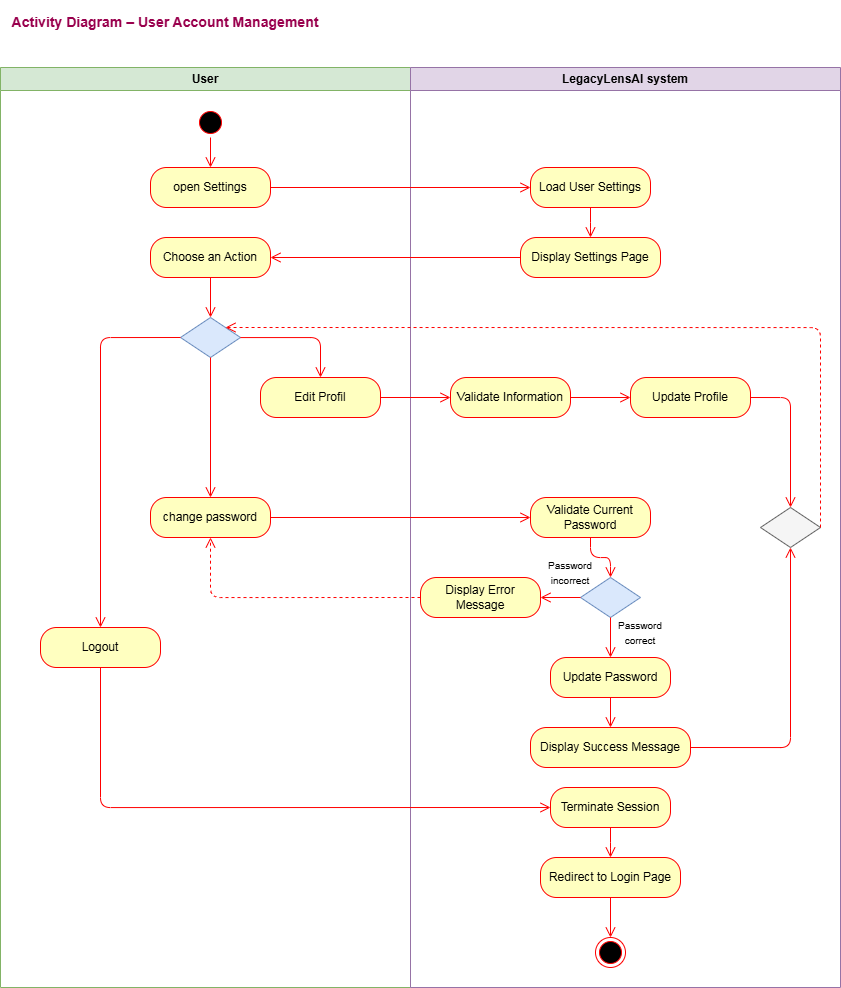

The diagram above was exported from draw.io. Its source (the exported page's mxGraphModel, read from the mxfile embedded in the PNG):
<mxGraphModel dx="1100" dy="633" grid="1" gridSize="10" guides="1" tooltips="1" connect="1" arrows="1" fold="1" page="1" pageScale="1" pageWidth="3300" pageHeight="4681" math="0" shadow="0">
  <root>
    <mxCell id="0" />
    <mxCell id="1" parent="0" />
    <mxCell id="2" value="&lt;h3&gt;&lt;font style=&quot;color: rgb(153, 0, 77);&quot;&gt;Activity Diagram – User Account Management&lt;/font&gt;&lt;/h3&gt;" style="text;strokeColor=none;align=center;fillColor=none;html=1;verticalAlign=middle;whiteSpace=wrap;rounded=0;" vertex="1" parent="1">
      <mxGeometry x="10" y="20" width="310" height="30" as="geometry" />
    </mxCell>
    <mxCell id="3" value="User" style="swimlane;whiteSpace=wrap;html=1;fillColor=#d5e8d4;strokeColor=#82b366;" vertex="1" parent="1">
      <mxGeometry y="80" width="410" height="920" as="geometry" />
    </mxCell>
    <mxCell id="5" value="" style="ellipse;html=1;shape=startState;fillColor=#000000;strokeColor=#ff0000;" vertex="1" parent="3">
      <mxGeometry x="195" y="40" width="30" height="30" as="geometry" />
    </mxCell>
    <mxCell id="6" value="" style="edgeStyle=orthogonalEdgeStyle;html=1;verticalAlign=bottom;endArrow=open;endSize=8;strokeColor=#ff0000;entryX=0.5;entryY=0;entryDx=0;entryDy=0;" edge="1" source="5" parent="3" target="7">
      <mxGeometry relative="1" as="geometry">
        <mxPoint x="160" y="100" as="targetPoint" />
      </mxGeometry>
    </mxCell>
    <mxCell id="7" value="open Settings" style="rounded=1;whiteSpace=wrap;html=1;arcSize=40;fontColor=#000000;fillColor=#ffffc0;strokeColor=#ff0000;" vertex="1" parent="3">
      <mxGeometry x="150" y="100" width="120" height="40" as="geometry" />
    </mxCell>
    <mxCell id="14" value="Choose an Action" style="rounded=1;whiteSpace=wrap;html=1;arcSize=40;fontColor=#000000;fillColor=#ffffc0;strokeColor=#ff0000;" vertex="1" parent="3">
      <mxGeometry x="150" y="170" width="120" height="40" as="geometry" />
    </mxCell>
    <mxCell id="15" value="" style="edgeStyle=orthogonalEdgeStyle;html=1;verticalAlign=bottom;endArrow=open;endSize=8;strokeColor=#ff0000;entryX=0.5;entryY=0;entryDx=0;entryDy=0;" edge="1" source="14" parent="3" target="16">
      <mxGeometry relative="1" as="geometry">
        <mxPoint x="160" y="250" as="targetPoint" />
      </mxGeometry>
    </mxCell>
    <mxCell id="16" value="" style="rhombus;whiteSpace=wrap;html=1;fillColor=#dae8fc;strokeColor=#6c8ebf;" vertex="1" parent="3">
      <mxGeometry x="180" y="250" width="60" height="40" as="geometry" />
    </mxCell>
    <mxCell id="17" value="" style="edgeStyle=orthogonalEdgeStyle;html=1;align=left;verticalAlign=bottom;endArrow=open;endSize=8;strokeColor=#ff0000;entryX=0.5;entryY=0;entryDx=0;entryDy=0;" edge="1" source="16" parent="3" target="25">
      <mxGeometry x="-1" relative="1" as="geometry">
        <mxPoint x="250" y="350" as="targetPoint" />
      </mxGeometry>
    </mxCell>
    <mxCell id="18" value="" style="edgeStyle=orthogonalEdgeStyle;html=1;align=left;verticalAlign=top;endArrow=open;endSize=8;strokeColor=#ff0000;" edge="1" source="16" parent="3" target="23">
      <mxGeometry x="-1" relative="1" as="geometry">
        <mxPoint x="160" y="350" as="targetPoint" />
      </mxGeometry>
    </mxCell>
    <mxCell id="20" value="" style="edgeStyle=orthogonalEdgeStyle;html=1;align=left;verticalAlign=top;endArrow=open;endSize=8;strokeColor=#ff0000;exitX=0;exitY=0.5;exitDx=0;exitDy=0;entryX=0.5;entryY=0;entryDx=0;entryDy=0;" edge="1" parent="3" source="16" target="21">
      <mxGeometry x="-1" relative="1" as="geometry">
        <mxPoint x="60" y="350" as="targetPoint" />
        <mxPoint x="170" y="300" as="sourcePoint" />
      </mxGeometry>
    </mxCell>
    <mxCell id="21" value="&lt;span style=&quot;color: rgb(0, 0, 0);&quot;&gt;Logout&lt;/span&gt;" style="rounded=1;whiteSpace=wrap;html=1;arcSize=40;fontColor=#000000;fillColor=#ffffc0;strokeColor=#ff0000;" vertex="1" parent="3">
      <mxGeometry x="40" y="560" width="120" height="40" as="geometry" />
    </mxCell>
    <mxCell id="23" value="change password" style="rounded=1;whiteSpace=wrap;html=1;arcSize=40;fontColor=#000000;fillColor=#ffffc0;strokeColor=#ff0000;" vertex="1" parent="3">
      <mxGeometry x="150" y="430" width="120" height="40" as="geometry" />
    </mxCell>
    <mxCell id="25" value="&lt;span style=&quot;color: rgb(0, 0, 0);&quot;&gt;Edit Profil&lt;/span&gt;" style="rounded=1;whiteSpace=wrap;html=1;arcSize=40;fontColor=#000000;fillColor=#ffffc0;strokeColor=#ff0000;" vertex="1" parent="3">
      <mxGeometry x="260" y="310" width="120" height="40" as="geometry" />
    </mxCell>
    <mxCell id="4" value="LegacyLensAI system" style="swimlane;whiteSpace=wrap;html=1;fillColor=#e1d5e7;strokeColor=#9673a6;" vertex="1" parent="1">
      <mxGeometry x="410" y="80" width="430" height="920" as="geometry" />
    </mxCell>
    <mxCell id="9" value="Load User Settings" style="rounded=1;whiteSpace=wrap;html=1;arcSize=40;fontColor=#000000;fillColor=#ffffc0;strokeColor=#ff0000;" vertex="1" parent="4">
      <mxGeometry x="120" y="100" width="120" height="40" as="geometry" />
    </mxCell>
    <mxCell id="11" value="Display Settings Page" style="rounded=1;whiteSpace=wrap;html=1;arcSize=40;fontColor=#000000;fillColor=#ffffc0;strokeColor=#ff0000;" vertex="1" parent="4">
      <mxGeometry x="110" y="170" width="140" height="40" as="geometry" />
    </mxCell>
    <mxCell id="12" value="" style="edgeStyle=orthogonalEdgeStyle;html=1;verticalAlign=bottom;endArrow=open;endSize=8;strokeColor=#ff0000;exitX=0.5;exitY=1;exitDx=0;exitDy=0;" edge="1" source="9" parent="4">
      <mxGeometry relative="1" as="geometry">
        <mxPoint x="180" y="170" as="targetPoint" />
      </mxGeometry>
    </mxCell>
    <mxCell id="27" value="Validate Information" style="rounded=1;whiteSpace=wrap;html=1;arcSize=40;fontColor=#000000;fillColor=#ffffc0;strokeColor=#ff0000;" vertex="1" parent="4">
      <mxGeometry x="40" y="310" width="120" height="40" as="geometry" />
    </mxCell>
    <mxCell id="28" value="Update Profile" style="rounded=1;whiteSpace=wrap;html=1;arcSize=40;fontColor=#000000;fillColor=#ffffc0;strokeColor=#ff0000;" vertex="1" parent="4">
      <mxGeometry x="220" y="310" width="120" height="40" as="geometry" />
    </mxCell>
    <mxCell id="30" value="" style="edgeStyle=orthogonalEdgeStyle;html=1;verticalAlign=bottom;endArrow=open;endSize=8;strokeColor=#ff0000;exitX=1;exitY=0.5;exitDx=0;exitDy=0;entryX=0;entryY=0.5;entryDx=0;entryDy=0;" edge="1" parent="4" source="27" target="28">
      <mxGeometry relative="1" as="geometry">
        <mxPoint x="180" y="370" as="targetPoint" />
        <mxPoint x="190" y="420" as="sourcePoint" />
      </mxGeometry>
    </mxCell>
    <mxCell id="32" value="Validate Current Password" style="rounded=1;whiteSpace=wrap;html=1;arcSize=40;fontColor=#000000;fillColor=#ffffc0;strokeColor=#ff0000;" vertex="1" parent="4">
      <mxGeometry x="120" y="430" width="120" height="40" as="geometry" />
    </mxCell>
    <mxCell id="36" value="" style="rhombus;whiteSpace=wrap;html=1;fillColor=#dae8fc;strokeColor=#6c8ebf;" vertex="1" parent="4">
      <mxGeometry x="170" y="510" width="60" height="40" as="geometry" />
    </mxCell>
    <mxCell id="39" value="" style="edgeStyle=orthogonalEdgeStyle;html=1;verticalAlign=bottom;endArrow=open;endSize=8;strokeColor=#ff0000;exitX=0.5;exitY=1;exitDx=0;exitDy=0;entryX=0.5;entryY=0;entryDx=0;entryDy=0;" edge="1" parent="4" source="32" target="36">
      <mxGeometry relative="1" as="geometry">
        <mxPoint x="190" y="380" as="targetPoint" />
        <mxPoint x="190" y="360" as="sourcePoint" />
      </mxGeometry>
    </mxCell>
    <mxCell id="40" value="&lt;span style=&quot;background-color: rgb(255, 255, 255);&quot;&gt;&lt;font style=&quot;font-size: 10px;&quot;&gt;Password incorrect&lt;/font&gt;&lt;/span&gt;" style="text;strokeColor=none;align=center;fillColor=none;html=1;verticalAlign=middle;whiteSpace=wrap;rounded=0;" vertex="1" parent="4">
      <mxGeometry x="130" y="490" width="60" height="30" as="geometry" />
    </mxCell>
    <mxCell id="41" value="Display Error Message" style="rounded=1;whiteSpace=wrap;html=1;arcSize=40;fontColor=#000000;fillColor=#ffffc0;strokeColor=#ff0000;" vertex="1" parent="4">
      <mxGeometry x="10" y="510" width="120" height="40" as="geometry" />
    </mxCell>
    <mxCell id="38" value="" style="edgeStyle=orthogonalEdgeStyle;html=1;align=left;verticalAlign=top;endArrow=open;endSize=8;strokeColor=#ff0000;entryX=1;entryY=0.5;entryDx=0;entryDy=0;" edge="1" source="36" parent="4" target="41">
      <mxGeometry x="-1" relative="1" as="geometry">
        <mxPoint x="140" y="530" as="targetPoint" />
      </mxGeometry>
    </mxCell>
    <mxCell id="43" value="Update Password" style="rounded=1;whiteSpace=wrap;html=1;arcSize=40;fontColor=#000000;fillColor=#ffffc0;strokeColor=#ff0000;" vertex="1" parent="4">
      <mxGeometry x="140" y="590" width="120" height="40" as="geometry" />
    </mxCell>
    <mxCell id="37" value="" style="edgeStyle=orthogonalEdgeStyle;html=1;align=left;verticalAlign=bottom;endArrow=open;endSize=8;strokeColor=#ff0000;exitX=0.5;exitY=1;exitDx=0;exitDy=0;" edge="1" source="36" parent="4" target="43">
      <mxGeometry x="-1" relative="1" as="geometry">
        <mxPoint x="200" y="580" as="targetPoint" />
      </mxGeometry>
    </mxCell>
    <mxCell id="44" value="&lt;span style=&quot;background-color: rgb(255, 255, 255);&quot;&gt;&lt;font style=&quot;font-size: 10px;&quot;&gt;Password correct&lt;/font&gt;&lt;/span&gt;" style="text;strokeColor=none;align=center;fillColor=none;html=1;verticalAlign=middle;whiteSpace=wrap;rounded=0;" vertex="1" parent="4">
      <mxGeometry x="200" y="550" width="60" height="30" as="geometry" />
    </mxCell>
    <mxCell id="46" value="Display Success Message" style="rounded=1;whiteSpace=wrap;html=1;arcSize=40;fontColor=#000000;fillColor=#ffffc0;strokeColor=#ff0000;" vertex="1" parent="4">
      <mxGeometry x="120" y="660" width="160" height="40" as="geometry" />
    </mxCell>
    <mxCell id="48" value="" style="edgeStyle=orthogonalEdgeStyle;html=1;verticalAlign=bottom;endArrow=open;endSize=8;strokeColor=#ff0000;entryX=0.5;entryY=0;entryDx=0;entryDy=0;exitX=0.5;exitY=1;exitDx=0;exitDy=0;" edge="1" parent="4" source="43" target="46">
      <mxGeometry relative="1" as="geometry">
        <mxPoint x="50" y="340" as="targetPoint" />
        <mxPoint x="180" y="640" as="sourcePoint" />
      </mxGeometry>
    </mxCell>
    <mxCell id="50" value="Terminate Session" style="rounded=1;whiteSpace=wrap;html=1;arcSize=40;fontColor=#000000;fillColor=#ffffc0;strokeColor=#ff0000;" vertex="1" parent="4">
      <mxGeometry x="140" y="720" width="120" height="40" as="geometry" />
    </mxCell>
    <mxCell id="51" value="" style="edgeStyle=orthogonalEdgeStyle;html=1;verticalAlign=bottom;endArrow=open;endSize=8;strokeColor=#ff0000;" edge="1" source="50" parent="4">
      <mxGeometry relative="1" as="geometry">
        <mxPoint x="200" y="790" as="targetPoint" />
      </mxGeometry>
    </mxCell>
    <mxCell id="52" value="Redirect to Login Page" style="rounded=1;whiteSpace=wrap;html=1;arcSize=40;fontColor=#000000;fillColor=#ffffc0;strokeColor=#ff0000;" vertex="1" parent="4">
      <mxGeometry x="130" y="790" width="140" height="40" as="geometry" />
    </mxCell>
    <mxCell id="54" value="" style="rhombus;whiteSpace=wrap;html=1;fontColor=#333333;fillColor=#f5f5f5;strokeColor=#666666;" vertex="1" parent="4">
      <mxGeometry x="350" y="440" width="60" height="40" as="geometry" />
    </mxCell>
    <mxCell id="56" value="" style="edgeStyle=orthogonalEdgeStyle;html=1;align=left;verticalAlign=top;endArrow=open;endSize=8;strokeColor=#ff0000;exitX=1;exitY=0.5;exitDx=0;exitDy=0;entryX=0.5;entryY=1;entryDx=0;entryDy=0;" edge="1" source="46" parent="4" target="54">
      <mxGeometry x="-1" relative="1" as="geometry">
        <mxPoint x="400" y="540" as="targetPoint" />
      </mxGeometry>
    </mxCell>
    <mxCell id="57" value="" style="edgeStyle=orthogonalEdgeStyle;html=1;verticalAlign=bottom;endArrow=open;endSize=8;strokeColor=#ff0000;entryX=0.5;entryY=0;entryDx=0;entryDy=0;exitX=1;exitY=0.5;exitDx=0;exitDy=0;" edge="1" parent="4" source="28" target="54">
      <mxGeometry relative="1" as="geometry">
        <mxPoint x="230" y="340" as="targetPoint" />
        <mxPoint x="250" y="400" as="sourcePoint" />
      </mxGeometry>
    </mxCell>
    <mxCell id="58" value="" style="ellipse;html=1;shape=endState;fillColor=#000000;strokeColor=#ff0000;" vertex="1" parent="4">
      <mxGeometry x="185" y="870" width="30" height="30" as="geometry" />
    </mxCell>
    <mxCell id="53" value="" style="edgeStyle=orthogonalEdgeStyle;html=1;verticalAlign=bottom;endArrow=open;endSize=8;strokeColor=#ff0000;" edge="1" source="52" parent="4" target="58">
      <mxGeometry relative="1" as="geometry">
        <mxPoint x="200" y="870" as="targetPoint" />
      </mxGeometry>
    </mxCell>
    <mxCell id="10" value="" style="edgeStyle=orthogonalEdgeStyle;html=1;verticalAlign=bottom;endArrow=open;endSize=8;strokeColor=#ff0000;exitX=1;exitY=0.5;exitDx=0;exitDy=0;entryX=0;entryY=0.5;entryDx=0;entryDy=0;" edge="1" source="7" parent="1" target="9">
      <mxGeometry relative="1" as="geometry">
        <mxPoint x="200" y="350" as="targetPoint" />
        <mxPoint x="320" y="240" as="sourcePoint" />
      </mxGeometry>
    </mxCell>
    <mxCell id="13" value="" style="edgeStyle=orthogonalEdgeStyle;html=1;verticalAlign=bottom;endArrow=open;endSize=8;strokeColor=#ff0000;exitX=0;exitY=0.5;exitDx=0;exitDy=0;entryX=1;entryY=0.5;entryDx=0;entryDy=0;" edge="1" parent="1" source="11" target="14">
      <mxGeometry relative="1" as="geometry">
        <mxPoint x="300" y="270" as="targetPoint" />
        <mxPoint x="590" y="230" as="sourcePoint" />
      </mxGeometry>
    </mxCell>
    <mxCell id="26" value="" style="edgeStyle=orthogonalEdgeStyle;html=1;verticalAlign=bottom;endArrow=open;endSize=8;strokeColor=#ff0000;" edge="1" source="25" parent="1" target="27">
      <mxGeometry relative="1" as="geometry">
        <mxPoint x="520" y="410" as="targetPoint" />
      </mxGeometry>
    </mxCell>
    <mxCell id="31" value="" style="edgeStyle=orthogonalEdgeStyle;html=1;verticalAlign=bottom;endArrow=open;endSize=8;strokeColor=#ff0000;exitX=1;exitY=0.5;exitDx=0;exitDy=0;" edge="1" parent="1" source="23" target="32">
      <mxGeometry relative="1" as="geometry">
        <mxPoint x="520" y="530" as="targetPoint" />
        <mxPoint x="390" y="420" as="sourcePoint" />
      </mxGeometry>
    </mxCell>
    <mxCell id="45" value="" style="edgeStyle=orthogonalEdgeStyle;html=1;verticalAlign=bottom;endArrow=open;endSize=8;strokeColor=#ff0000;entryX=1;entryY=0;entryDx=0;entryDy=0;dashed=1;exitX=1;exitY=0.5;exitDx=0;exitDy=0;" edge="1" parent="1" source="54" target="16">
      <mxGeometry relative="1" as="geometry">
        <mxPoint x="630" y="420" as="targetPoint" />
        <mxPoint x="810" y="340" as="sourcePoint" />
        <Array as="points">
          <mxPoint x="820" y="540" />
          <mxPoint x="820" y="340" />
        </Array>
      </mxGeometry>
    </mxCell>
    <mxCell id="49" value="" style="edgeStyle=orthogonalEdgeStyle;html=1;verticalAlign=bottom;endArrow=open;endSize=8;strokeColor=#ff0000;exitX=0;exitY=0.5;exitDx=0;exitDy=0;entryX=0.5;entryY=1;entryDx=0;entryDy=0;dashed=1;" edge="1" parent="1" source="41" target="23">
      <mxGeometry relative="1" as="geometry">
        <mxPoint x="70" y="540" as="targetPoint" />
        <mxPoint x="70" y="480" as="sourcePoint" />
      </mxGeometry>
    </mxCell>
    <mxCell id="22" value="" style="edgeStyle=orthogonalEdgeStyle;html=1;verticalAlign=bottom;endArrow=open;endSize=8;strokeColor=#ff0000;entryX=0;entryY=0.5;entryDx=0;entryDy=0;exitX=0.5;exitY=1;exitDx=0;exitDy=0;" edge="1" source="21" parent="1" target="50">
      <mxGeometry relative="1" as="geometry">
        <mxPoint x="470" y="820" as="targetPoint" />
        <Array as="points">
          <mxPoint x="100" y="820" />
        </Array>
      </mxGeometry>
    </mxCell>
  </root>
</mxGraphModel>